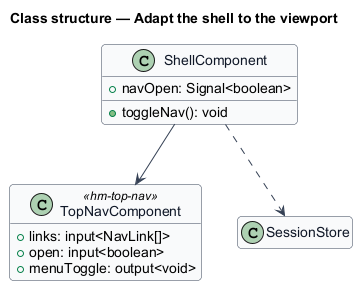

The diagram above was rendered by PlantUML. Its source (embedded in the PNG):
@startuml
skinparam backgroundColor #FFFFFF
skinparam shadowing false
skinparam roundcorner 8
skinparam defaultFontName Arial
skinparam ArrowColor #344054
skinparam class {
  BorderColor #344054
  FontColor #101828
  BackgroundColor #F9FAFB
}
hide empty members
title Class structure — Adapt the shell to the viewport

class ShellComponent {
  +navOpen: Signal<boolean>
  +toggleNav(): void
}
class TopNavComponent <<hm-top-nav>> {
  +links: input<NavLink[]>
  +open: input<boolean>
  +menuToggle: output<void>
}
ShellComponent --> TopNavComponent
ShellComponent ..> SessionStore
@enduml